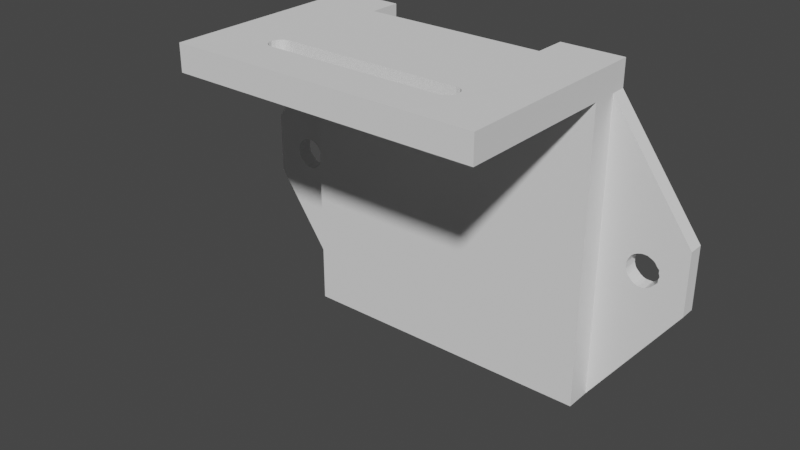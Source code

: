 # Source: raspi_camera_back_case.blend  (saved by Blender 3.2.14; exported with 4.5.12 LTS)
import bpy
from mathutils import Matrix  # noqa: F401  (used for matrix-valued properties, if any)

bpy.ops.wm.read_factory_settings(use_empty=True)
scene = bpy.context.scene
scene.name = 'Scene'

# ---- collections
col_collection = bpy.data.collections.new('Collection'); scene.collection.children.link(col_collection)

# ---- world
world_world = bpy.data.worlds.new('World'); scene.world = world_world
world_world.use_nodes = True; world_world.node_tree.nodes.clear()
_N = world_world.node_tree.nodes; _L = world_world.node_tree.links
n0 = _N.new('ShaderNodeOutputWorld'); n0.name = 'World Output'; n0.location = (300, 300)
n1 = _N.new('ShaderNodeBackground'); n1.name = 'Background'; n1.location = (10, 300)
n1.inputs[0].default_value = (0.05088, 0.05088, 0.05088, 1.0)
_L.new(n1.outputs[0], n0.inputs[0])
n0.is_active_output = True
world_world.color = (0.05088, 0.05088, 0.05088)
world_world.use_sun_shadow = False
world_world.sun_shadow_jitter_overblur = 0.0

# ---- meshes
me_picam_1_3_down_003 = bpy.data.meshes.new('Picam_1_3_down.003')
me_picam_1_3_down_003.from_pydata([(156.7, 87.07, 9.927), (180.3, 113.3, 11.41), (162.3, 113.3, 11.41), (162.3, 95.56, 11.42), (160.8, 95.56, 11.42), (160.8, 89.06, 11.42), (162.8, 87.07, 11.42), (162.8, 89.06, 11.42), (180.3, 95.56, 11.42), (181.8, 89.06, 11.42), (181.8, 95.56, 11.42), (179.8, 89.06, 11.42), (179.8, 87.07, 11.42), (162.8, 87.07, 8.412), (162.8, 89.06, 8.412), (179.8, 87.07, 7.421), (179.8, 87.07, 8.412), (179.8, 89.06, 8.412), (181.8, 89.06, 8.412), (156.7, 115.0, 9.917), (160.8, 89.06, 8.412), (162.8, 87.07, 7.421), (180.3, 96.56, 9.862), (162.3, 96.56, 9.862), (180.3, 96.31, 9.828), (162.3, 96.06, 9.728), (180.3, 96.06, 9.728), (162.3, 96.31, 9.828), (180.3, 95.86, 9.569), (162.3, 95.7, 9.362), (180.3, 95.7, 9.362), (162.3, 95.86, 9.569), (180.3, 95.6, 9.121), (162.3, 95.56, 8.862), (180.3, 95.56, 8.862), (162.3, 95.6, 9.121), (160.8, 95.56, 8.412), (181.8, 95.56, 8.412), (162.3, 113.3, 9.861), (180.3, 113.3, 9.861), (156.7, 115.0, 7.411), (156.7, 115.0, 11.41), (185.7, 115.0, 11.41), (185.7, 115.0, 7.411), (185.7, 87.07, 11.42), (185.7, 87.07, 7.421), (156.7, 87.07, 11.42), (156.7, 87.07, 7.421), (162.8, 84.57, 11.43), (156.7, 84.57, 11.43), (162.8, 84.57, 8.412), (179.8, 84.57, 7.422), (179.8, 84.57, 8.412), (162.8, 84.57, 7.422), (179.8, 84.57, 11.43), (185.7, 84.57, 11.43), (185.7, 84.57, 7.422), (156.7, 84.57, 7.422), (179.8, 87.06, -8.047), (162.8, 87.06, -8.047), (185.7, 87.06, -8.047), (156.7, 87.06, -8.047), (179.8, 84.56, -8.046), (162.8, 84.56, -8.046), (185.7, 84.56, -8.046), (156.7, 84.56, -8.046), (178.1, 87.06, -4.082), (178.1, 87.06, -2.082), (164.5, 87.06, -4.082), (164.5, 87.06, -2.082), (162.1, 84.57, -3.459), (162.0, 84.57, -3.079), (162.3, 84.57, -2.379), (162.3, 84.57, -3.78), (162.1, 84.57, -2.7), (162.6, 84.57, -3.994), (163.0, 84.57, -4.082), (164.5, 84.57, -4.082), (163.0, 84.57, -2.08), (164.5, 84.57, -2.08), (162.6, 84.57, -2.164), (162.0, 87.06, -3.08), (162.3, 87.06, -3.779), (162.1, 87.06, -3.459), (162.1, 87.06, -2.701), (162.3, 87.06, -2.381), (162.6, 87.06, -3.993), (163.0, 87.06, -4.082), (163.0, 87.06, -2.082), (162.6, 87.06, -2.166), (178.2, 84.57, -4.082), (178.2, 84.57, -2.08), (179.7, 87.06, -4.082), (180.0, 87.06, -3.95), (179.7, 87.06, -2.082), (180.0, 87.06, -2.146), (180.3, 87.06, -2.363), (180.6, 87.06, -3.048), (180.6, 87.06, -3.416), (180.6, 87.06, -2.679), (180.3, 87.06, -3.732), (179.7, 84.57, -4.082), (180.1, 84.57, -3.95), (180.1, 84.57, -2.143), (179.7, 84.57, -2.08), (180.6, 84.57, -3.047), (180.6, 84.57, -2.677), (180.4, 84.57, -3.732), (180.6, 84.57, -3.416), (180.4, 84.57, -2.361), (149.0, 98.13, 9.923), (149.0, 104.0, 9.921), (149.0, 98.13, 11.4), (152.9, 99.68, 9.922), (152.6, 99.71, 9.922), (153.2, 99.71, 9.922), (152.9, 99.68, 11.4), (152.6, 99.71, 11.4), (153.2, 99.71, 11.4), (153.5, 99.8, 11.4), (153.8, 99.94, 11.4), (153.5, 99.8, 9.922), (153.8, 99.94, 9.922), (154.0, 100.1, 9.922), (154.2, 100.4, 9.922), (154.0, 100.1, 11.4), (154.2, 100.4, 11.4), (154.3, 100.6, 11.4), (154.4, 100.9, 11.4), (154.3, 100.6, 9.922), (154.4, 100.9, 9.922), (154.4, 101.2, 9.922), (154.4, 101.5, 9.922), (154.4, 101.2, 11.4), (154.4, 101.5, 11.4), (154.3, 101.8, 11.4), (154.2, 102.0, 11.4), (154.3, 101.8, 9.922), (154.2, 102.0, 9.921), (154.0, 102.2, 9.921), (153.8, 102.4, 9.921), (154.0, 102.2, 11.4), (153.8, 102.4, 11.4), (153.5, 102.6, 11.4), (153.2, 102.7, 11.4), (153.5, 102.6, 9.921), (153.2, 102.7, 9.921), (152.9, 102.7, 9.921), (152.6, 102.7, 9.921), (152.9, 102.7, 11.4), (152.6, 102.7, 11.4), (149.0, 104.0, 11.4), (152.3, 102.6, 11.4), (152.1, 102.4, 11.4), (152.3, 102.6, 9.921), (152.1, 102.4, 9.921), (151.9, 102.2, 9.921), (151.7, 102.0, 9.921), (151.9, 102.2, 11.4), (151.7, 102.0, 11.4), (151.5, 101.8, 11.4), (151.5, 101.5, 11.4), (151.5, 101.8, 9.922), (151.5, 101.5, 9.922), (151.4, 101.2, 9.922), (151.5, 100.9, 9.922), (151.4, 101.2, 11.4), (151.5, 100.9, 11.4), (151.5, 100.6, 11.4), (151.7, 100.4, 11.4), (151.5, 100.6, 9.922), (151.7, 100.4, 9.922), (151.9, 100.1, 9.922), (152.1, 99.94, 9.922), (151.9, 100.1, 11.4), (152.1, 99.94, 11.4), (152.3, 99.8, 11.4), (152.3, 99.8, 9.922), (193.7, 98.13, 9.923), (193.7, 98.13, 11.4), (193.7, 104.0, 9.921), (189.8, 99.68, 9.922), (190.1, 99.71, 9.922), (189.5, 99.71, 9.922), (189.8, 99.68, 11.4), (190.1, 99.71, 11.4), (189.5, 99.71, 11.4), (189.2, 99.8, 11.4), (188.9, 99.94, 11.4), (189.2, 99.8, 9.922), (188.9, 99.94, 9.922), (188.7, 100.1, 9.922), (188.5, 100.4, 9.922), (188.7, 100.1, 11.4), (188.5, 100.4, 11.4), (188.4, 100.6, 11.4), (188.3, 100.9, 11.4), (188.4, 100.6, 9.922), (188.3, 100.9, 9.922), (188.3, 101.2, 9.922), (188.3, 101.5, 9.922), (188.3, 101.2, 11.4), (188.3, 101.5, 11.4), (188.4, 101.8, 11.4), (188.5, 102.0, 11.4), (188.4, 101.8, 9.922), (188.5, 102.0, 9.921), (188.7, 102.2, 9.921), (188.9, 102.4, 9.921), (188.7, 102.2, 11.4), (188.9, 102.4, 11.4), (189.2, 102.6, 11.4), (189.5, 102.7, 11.4), (189.2, 102.6, 9.921), (189.5, 102.7, 9.921), (189.8, 102.7, 9.921), (190.1, 102.7, 9.921), (189.8, 102.7, 11.4), (190.1, 102.7, 11.4), (193.7, 104.0, 11.4), (190.3, 102.6, 11.4), (190.6, 102.4, 11.4), (190.3, 102.6, 9.921), (190.6, 102.4, 9.921), (190.8, 102.2, 9.921), (191.0, 102.0, 9.921), (190.8, 102.2, 11.4), (191.0, 102.0, 11.4), (191.2, 101.8, 11.4), (191.2, 101.5, 11.4), (191.2, 101.8, 9.922), (191.2, 101.5, 9.922), (191.3, 101.2, 9.922), (191.2, 100.9, 9.922), (191.3, 101.2, 11.4), (191.2, 100.9, 11.4), (191.2, 100.6, 11.4), (191.0, 100.4, 11.4), (191.2, 100.6, 9.922), (191.0, 100.4, 9.922), (190.8, 100.1, 9.922), (190.6, 99.94, 9.922), (190.8, 100.1, 11.4), (190.6, 99.94, 11.4), (190.3, 99.8, 11.4), (190.3, 99.8, 9.922), (185.7, 115.0, 9.917), (185.7, 87.07, 9.927)], [], [(40, 47, 0, 19), (1, 42, 41, 2), (46, 6, 7, 5, 4, 3, 2, 41), (1, 8, 10, 9, 11, 12, 44, 42), (7, 6, 13, 14), (178, 181, 247), (16, 12, 11, 17), (9, 18, 17, 11), (14, 20, 5, 7), (181, 247, 246, 215, 214, 213, 208, 207, 206, 205, 200, 199, 198, 197, 192, 191, 190, 189, 183), (22, 23, 24), (25, 26, 27), (26, 25, 28), (29, 30, 31), (30, 29, 32), (33, 34, 35), (34, 32, 35), (35, 32, 29), (30, 28, 31), (31, 28, 25), (26, 24, 27), (27, 24, 23), (4, 36, 33, 3), (34, 33, 36, 37), (10, 8, 34, 37), (19, 0, 113, 115, 121, 122, 123, 124, 129, 130, 131, 132, 137, 138, 139, 140, 145, 146, 147), (17, 14, 13, 16), (36, 20, 14, 17, 18, 37), (20, 36, 4, 5), (10, 37, 18, 9), (38, 23, 22, 39), (38, 39, 1, 2), (33, 35, 3), (35, 29, 3), (29, 31, 3), (31, 25, 3), (25, 27, 3), (27, 23, 3), (2, 3, 23, 38), (22, 8, 1, 39), (22, 24, 8), (24, 26, 8), (26, 28, 8), (28, 30, 8), (34, 8, 32), (8, 30, 32), (43, 40, 41, 42), (110, 113, 0), (116, 112, 46), (43, 45, 47, 40), (46, 47, 57, 49), (58, 59, 68, 66), (21, 15, 67, 69), (12, 16, 52, 54), (53, 50, 48, 49, 57), (51, 52, 50, 53), (55, 54, 52, 51, 56), (6, 46, 49, 48), (44, 12, 54, 55), (16, 13, 50, 52), (78, 79, 53, 57, 65, 63, 77, 76, 75, 73, 70, 71, 74, 72, 80), (13, 6, 48, 50), (68, 59, 61, 47, 21, 69, 88, 89, 85, 84, 81, 83, 82, 86, 87), (45, 44, 55, 56), (59, 58, 62, 63), (61, 59, 63, 65), (58, 60, 64, 62), (57, 47, 61, 65), (91, 51, 53, 79), (77, 63, 62, 90), (67, 15, 45, 60, 58, 66, 92, 93, 100, 98, 97, 99, 96, 95, 94), (45, 56, 64, 60), (101, 90, 62, 64, 56, 51, 91, 104, 103, 109, 106, 105, 108, 107, 102), (82, 73, 75, 86), (106, 99, 97, 105), (94, 95, 103, 104), (70, 73, 82, 83), (105, 97, 98, 108), (95, 96, 109, 103), (71, 70, 83, 81), (108, 98, 100, 107), (109, 96, 99, 106), (74, 71, 81, 84), (107, 100, 93, 102), (72, 74, 84, 85), (102, 93, 92, 101), (80, 72, 85, 89), (101, 92, 66, 68, 87, 76, 77, 90), (78, 80, 89, 88), (86, 75, 76, 87), (79, 78, 88, 69, 67, 94, 104, 91), (41, 149, 144, 143, 142, 141, 136, 135, 134, 133, 128, 127, 126, 125, 120, 119, 118, 116, 46), (149, 41, 151), (45, 43, 246, 247), (111, 147, 148, 154, 155, 156, 157, 162, 163, 164, 165, 170, 171, 172, 173, 177, 114, 113, 110), (112, 151, 111, 110), (113, 114, 117, 116), (115, 113, 116, 118), (159, 158, 153, 152, 150, 149, 151, 112, 116, 117, 176, 175, 174, 169, 168, 167, 166, 161, 160), (121, 115, 118, 119), (122, 121, 119, 120), (123, 122, 120, 125), (124, 123, 125, 126), (129, 124, 126, 127), (130, 129, 127, 128), (131, 130, 128, 133), (132, 131, 133, 134), (137, 132, 134, 135), (138, 137, 135, 136), (139, 138, 136, 141), (140, 139, 141, 142), (145, 140, 142, 143), (146, 145, 143, 144), (147, 146, 144, 149), (148, 147, 149, 150), (154, 148, 150, 152), (155, 154, 152, 153), (156, 155, 153, 158), (157, 156, 158, 159), (162, 157, 159, 160), (163, 162, 160, 161), (164, 163, 161, 166), (165, 164, 166, 167), (170, 165, 167, 168), (171, 170, 168, 169), (172, 171, 169, 174), (173, 172, 174, 175), (177, 173, 175, 176), (114, 177, 176, 117), (180, 219, 179, 178), (241, 245, 182, 181, 178, 180, 215, 216, 222, 223, 224, 225, 230, 231, 232, 233, 238, 239, 240), (181, 184, 185, 182), (183, 186, 184, 181), (227, 228, 229, 234, 235, 236, 237, 242, 243, 244, 185, 184, 179, 219, 217, 218, 220, 221, 226), (189, 187, 186, 183), (190, 188, 187, 189), (191, 193, 188, 190), (192, 194, 193, 191), (197, 195, 194, 192), (198, 196, 195, 197), (199, 201, 196, 198), (200, 202, 201, 199), (205, 203, 202, 200), (206, 204, 203, 205), (207, 209, 204, 206), (208, 210, 209, 207), (213, 211, 210, 208), (214, 212, 211, 213), (215, 217, 212, 214), (216, 218, 217, 215), (222, 220, 218, 216), (223, 221, 220, 222), (224, 226, 221, 223), (225, 227, 226, 224), (230, 228, 227, 225), (231, 229, 228, 230), (232, 234, 229, 231), (233, 235, 234, 232), (238, 236, 235, 233), (239, 237, 236, 238), (240, 242, 237, 239), (241, 243, 242, 240), (245, 244, 243, 241), (182, 185, 244, 245), (246, 42, 219, 180), (178, 179, 44, 247), (180, 246, 215), (111, 19, 147), (46, 112, 110, 0), (111, 151, 41, 19), (217, 42, 44, 184, 186, 187, 188, 193, 194, 195, 196, 201, 202, 203, 204, 209, 210, 211, 212), (184, 44, 179), (217, 219, 42)])
_uv = me_picam_1_3_down_003.uv_layers.new(name='UVMap')
_uv.uv.foreach_set('vector', [0.0, 0.0, 0.0, 0.0, 0.0, 0.0, 0.0, 0.0, 0.0, 0.0, 0.0, 0.0, 0.0, 0.0, 0.0, 0.0, 0.0, 0.0, 0.0, 0.0, 0.0, 0.0, 0.0, 0.0, 0.0, 0.0, 0.0, 0.0, 0.0, 0.0, 0.0, 0.0, 0.0, 0.0, 0.0, 0.0, 0.0, 0.0, 0.0, 0.0, 0.0, 0.0, 0.0, 0.0, 0.0, 0.0, 0.0, 0.0, 0.0, 0.0, 0.0, 0.0, 0.0, 0.0, 0.0, 0.0, 0.0, 0.0, 0.0, 0.0, 0.0, 0.0, 0.0, 0.0, 0.0, 0.0, 0.0, 0.0, 0.0, 0.0, 0.0, 0.0, 0.0, 0.0, 0.0, 0.0, 0.0, 0.0, 0.0, 0.0, 0.0, 0.0, 0.0, 0.0, 0.0, 0.0, 0.0, 0.0, 0.0, 0.0, 0.0, 0.0, 0.0, 0.0, 0.0, 0.0, 0.0, 0.0, 0.0, 0.0, 0.0, 0.0, 0.0, 0.0, 0.0, 0.0, 0.0, 0.0, 0.0, 0.0, 0.0, 0.0, 0.0, 0.0, 0.0, 0.0, 0.0, 0.0, 0.0, 0.0, 0.0, 0.0, 0.0, 0.0, 0.0, 0.0, 0.0, 0.0, 0.0, 0.0, 0.0, 0.0, 0.0, 0.0, 0.0, 0.0, 0.0, 0.0, 0.0, 0.0, 0.0, 0.0, 0.0, 0.0, 0.0, 0.0, 0.0, 0.0, 0.0, 0.0, 0.0, 0.0, 0.0, 0.0, 0.0, 0.0, 0.0, 0.0, 0.0, 0.0, 0.0, 0.0, 0.0, 0.0, 0.0, 0.0, 0.0, 0.0, 0.0, 0.0, 0.0, 0.0, 0.0, 0.0, 0.0, 0.0, 0.0, 0.0, 0.0, 0.0, 0.0, 0.0, 0.0, 0.0, 0.0, 0.0, 0.0, 0.0, 0.0, 0.0, 0.0, 0.0, 0.0, 0.0, 0.0, 0.0, 0.0, 0.0, 0.0, 0.0, 0.0, 0.0, 0.0, 0.0, 0.0, 0.0, 0.0, 0.0, 0.0, 0.0, 0.0, 0.0, 0.0, 0.0, 0.0, 0.0, 0.0, 0.0, 0.0, 0.0, 0.0, 0.0, 0.0, 0.0, 0.0, 0.0, 0.0, 0.0, 0.0, 0.0, 0.0, 0.0, 0.0, 0.0, 0.0, 0.0, 0.0, 0.0, 0.0, 0.0, 0.0, 0.0, 0.0, 0.0, 0.0, 0.0, 0.0, 0.0, 0.0, 0.0, 0.0, 0.0, 0.0, 0.0, 0.0, 0.0, 0.0, 0.0, 0.0, 0.0, 0.0, 0.0, 0.0, 0.0, 0.0, 0.0, 0.0, 0.0, 0.0, 0.0, 0.0, 0.0, 0.0, 0.0, 0.0, 0.0, 0.0, 0.0, 0.0, 0.0, 0.0, 0.0, 0.0, 0.0, 0.0, 0.0, 0.0, 0.0, 0.0, 0.0, 0.0, 0.0, 0.0, 0.0, 0.0, 0.0, 0.0, 0.0, 0.0, 0.0, 0.0, 0.0, 0.0, 0.0, 0.0, 0.0, 0.0, 0.0, 0.0, 0.0, 0.0, 0.0, 0.0, 0.0, 0.0, 0.0, 0.0, 0.0, 0.0, 0.0, 0.0, 0.0, 0.0, 0.0, 0.0, 0.0, 0.0, 0.0, 0.0, 0.0, 0.0, 0.0, 0.0, 0.0, 0.0, 0.0, 0.0, 0.0, 0.0, 0.0, 0.0, 0.0, 0.0, 0.0, 0.0, 0.0, 0.0, 0.0, 0.0, 0.0, 0.0, 0.0, 0.0, 0.0, 0.0, 0.0, 0.0, 0.0, 0.0, 0.0, 0.0, 0.0, 0.0, 0.0, 0.0, 0.0, 0.0, 0.0, 0.0, 0.0, 0.0, 0.0, 0.0, 0.0, 0.0, 0.0, 0.0, 0.0, 0.0, 0.0, 0.0, 0.0, 0.0, 0.0, 0.0, 0.0, 0.0, 0.0, 0.0, 0.0, 0.0, 0.0, 0.0, 0.0, 0.0, 0.0, 0.0, 0.0, 0.0, 0.0, 0.0, 0.0, 0.0, 0.0, 0.0, 0.0, 0.0, 0.0, 0.0, 0.0, 0.0, 0.0, 0.0, 0.0, 0.0, 0.0, 0.0, 0.0, 0.0, 0.0, 0.0, 0.0, 0.0, 0.0, 0.0, 0.0, 0.0, 0.0, 0.0, 0.0, 0.0, 0.0, 0.0, 0.0, 0.0, 0.0, 0.0, 0.0, 0.0, 0.0, 0.0, 0.0, 0.0, 0.0, 0.0, 0.0, 0.0, 0.0, 0.0, 0.0, 0.0, 0.0, 0.0, 0.0, 0.0, 0.0, 0.0, 0.0, 0.0, 0.0, 0.0, 0.0, 0.0, 0.0, 0.0, 0.0, 0.0, 0.0, 0.0, 0.0, 0.0, 0.0, 0.0, 0.0, 0.0, 0.0, 0.0, 0.0, 0.0, 0.0, 0.0, 0.0, 0.0, 0.0, 0.0, 0.0, 0.0, 0.0, 0.0, 0.0, 0.0, 0.0, 0.0, 0.0, 0.0, 0.0, 0.0, 0.0, 0.0, 0.0, 0.0, 0.0, 0.0, 0.0, 0.0, 0.0, 0.0, 0.0, 0.0, 0.0, 0.0, 0.0, 0.0, 0.0, 0.0, 0.0, 0.0, 0.0, 0.0, 0.0, 0.0, 0.0, 0.0, 0.0, 0.0, 0.0, 0.0, 0.0, 0.0, 0.0, 0.0, 0.0, 0.0, 0.0, 0.0, 0.0, 0.0, 0.0, 0.0, 0.0, 0.0, 0.0, 0.0, 0.0, 0.0, 0.0, 0.0, 0.0, 0.0, 0.0, 0.0, 0.0, 0.0, 0.0, 0.0, 0.0, 0.0, 0.0, 0.0, 0.0, 0.0, 0.0, 0.0, 0.0, 0.0, 0.0, 0.0, 0.0, 0.0, 0.0, 0.0, 0.0, 0.0, 0.0, 0.0, 0.0, 0.0, 0.0, 0.0, 0.0, 0.0, 0.0, 0.0, 0.0, 0.0, 0.0, 0.0, 0.0, 0.0, 0.0, 0.0, 0.0, 0.0, 0.0, 0.0, 0.0, 0.0, 0.0, 0.0, 0.0, 0.0, 0.0, 0.0, 0.0, 0.0, 0.0, 0.0, 0.0, 0.0, 0.0, 0.0, 0.0, 0.0, 0.0, 0.0, 0.0, 0.0, 0.0, 0.0, 0.0, 0.0, 0.0, 0.0, 0.0, 0.0, 0.0, 0.0, 0.0, 0.0, 0.0, 0.0, 0.0, 0.0, 0.0, 0.0, 0.0, 0.0, 0.0, 0.0, 0.0, 0.0, 0.0, 0.0, 0.0, 0.0, 0.0, 0.0, 0.0, 0.0, 0.0, 0.0, 0.0, 0.0, 0.0, 0.0, 0.0, 0.0, 0.0, 0.0, 0.0, 0.0, 0.0, 0.0, 0.0, 0.0, 0.0, 0.0, 0.0, 0.0, 0.0, 0.0, 0.0, 0.0, 0.0, 0.0, 0.0, 0.0, 0.0, 0.0, 0.0, 0.0, 0.0, 0.0, 0.0, 0.0, 0.0, 0.0, 0.0, 0.0, 0.0, 0.0, 0.0, 0.0, 0.0, 0.0, 0.0, 0.0, 0.0, 0.0, 0.0, 0.0, 0.0, 0.0, 0.0, 0.0, 0.0, 0.0, 0.0, 0.0, 0.0, 0.0, 0.0, 0.0, 0.0, 0.0, 0.0, 0.0, 0.0, 0.0, 0.0, 0.0, 0.0, 0.0, 0.0, 0.0, 0.0, 0.0, 0.0, 0.0, 0.0, 0.0, 0.0, 0.0, 0.0, 0.0, 0.0, 0.0, 0.0, 0.0, 0.0, 0.0, 0.0, 0.0, 0.0, 0.0, 0.0, 0.0, 0.0, 0.0, 0.0, 0.0, 0.0, 0.0, 0.0, 0.0, 0.0, 0.0, 0.0, 0.0, 0.0, 0.0, 0.0, 0.0, 0.0, 0.0, 0.0, 0.0, 0.0, 0.0, 0.0, 0.0, 0.0, 0.0, 0.0, 0.0, 0.0, 0.0, 0.0, 0.0, 0.0, 0.0, 0.0, 0.0, 0.0, 0.0, 0.0, 0.0, 0.0, 0.0, 0.0, 0.0, 0.0, 0.0, 0.0, 0.0, 0.0, 0.0, 0.0, 0.0, 0.0, 0.0, 0.0, 0.0, 0.0, 0.0, 0.0, 0.0, 0.0, 0.0, 0.0, 0.0, 0.0, 0.0, 0.0, 0.0, 0.0, 0.0, 0.0, 0.0, 0.0, 0.0, 0.0, 0.0, 0.0, 0.0, 0.0, 0.0, 0.0, 0.0, 0.0, 0.0, 0.0, 0.0, 0.0, 0.0, 0.0, 0.0, 0.0, 0.0, 0.0, 0.0, 0.0, 0.0, 0.0, 0.0, 0.0, 0.0, 0.0, 0.0, 0.0, 0.0, 0.0, 0.0, 0.0, 0.0, 0.0, 0.0, 0.0, 0.0, 0.0, 0.0, 0.0, 0.0, 0.0, 0.0, 0.0, 0.0, 0.0, 0.0, 0.0, 0.0, 0.0, 0.0, 0.0, 0.0, 0.0, 0.0, 0.0, 0.0, 0.0, 0.0, 0.0, 0.0, 0.0, 0.0, 0.0, 0.0, 0.0, 0.0, 0.0, 0.0, 0.0, 0.0, 0.0, 0.0, 0.0, 0.0, 0.0, 0.0, 0.0, 0.0, 0.0, 0.0, 0.0, 0.0, 0.0, 0.0, 0.0, 0.0, 0.0, 0.0, 0.0, 0.0, 0.0, 0.0, 0.0, 0.0, 0.0, 0.0, 0.0, 0.0, 0.0, 0.0, 0.0, 0.0, 0.0, 0.0, 0.0, 0.0, 0.0, 0.0, 0.0, 0.0, 0.0, 0.0, 0.0, 0.0, 0.0, 0.0, 0.0, 0.0, 0.0, 0.0, 0.0, 0.0, 0.0, 0.0, 0.0, 0.0, 0.0, 0.0, 0.0, 0.0, 0.0, 0.0, 0.0, 0.0, 0.0, 0.0, 0.0, 0.0, 0.0, 0.0, 0.0, 0.0, 0.0, 0.0, 0.0, 0.0, 0.0, 0.0, 0.0, 0.0, 0.0, 0.0, 0.0, 0.0, 0.0, 0.0, 0.0, 0.0, 0.0, 0.0, 0.0, 0.0, 0.0, 0.0, 0.0, 0.0, 0.0, 0.0, 0.0, 0.0, 0.0, 0.0, 0.0, 0.0, 0.0, 0.0, 0.0, 0.0, 0.0, 0.0, 0.0, 0.0, 0.0, 0.0, 0.0, 0.0, 0.0, 0.0, 0.0, 0.0, 0.0, 0.0, 0.0, 0.0, 0.0, 0.0, 0.0, 0.0, 0.0, 0.0, 0.0, 0.0, 0.0, 0.0, 0.0, 0.0, 0.0, 0.0, 0.0, 0.0, 0.0, 0.0, 0.0, 0.0, 0.0, 0.0, 0.0, 0.0, 0.0, 0.0, 0.0, 0.0, 0.0, 0.0, 0.0, 0.0, 0.0, 0.0, 0.0, 0.0, 0.0, 0.0, 0.0, 0.0, 0.0, 0.0, 0.0, 0.0, 0.0, 0.0, 0.0, 0.0, 0.0, 0.0, 0.0, 0.0, 0.0, 0.0, 0.0, 0.0, 0.0, 0.0, 0.0, 0.0, 0.0, 0.0, 0.0, 0.0, 0.0, 0.0, 0.0, 0.0, 0.0, 0.0, 0.0, 0.0, 0.0, 0.0, 0.0, 0.0, 0.0, 0.0, 0.0, 0.0, 0.0, 0.0, 0.0, 0.0, 0.0, 0.0, 0.0, 0.0, 0.0, 0.0, 0.0, 0.0, 0.0, 0.0, 0.0, 0.0, 0.0, 0.0, 0.0, 0.0, 0.0, 0.0, 0.0, 0.0, 0.0, 0.0, 0.0, 0.0, 0.0, 0.0, 0.0, 0.0, 0.0, 0.0, 0.0, 0.0, 0.0, 0.0, 0.0, 0.0, 0.0, 0.0, 0.0, 0.0, 0.0, 0.0, 0.0, 0.0, 0.0, 0.0, 0.0, 0.0, 0.0, 0.0, 0.0, 0.0, 0.0, 0.0, 0.0, 0.0, 0.0, 0.0, 0.0, 0.0, 0.0, 0.0, 0.0, 0.0, 0.0, 0.0, 0.0, 0.0, 0.0, 0.0, 0.0, 0.0, 0.0, 0.0, 0.0, 0.0, 0.0, 0.0, 0.0, 0.0, 0.0, 0.0, 0.0, 0.0, 0.0, 0.0, 0.0, 0.0, 0.0, 0.0, 0.0, 0.0, 0.0, 0.0, 0.0, 0.0, 0.0, 0.0, 0.0, 0.0, 0.0, 0.0, 0.0, 0.0, 0.0, 0.0, 0.0, 0.0, 0.0, 0.0, 0.0, 0.0, 0.0, 0.0, 0.0, 0.0, 0.0, 0.0, 0.0, 0.0, 0.0, 0.0, 0.0, 0.0, 0.0, 0.0, 0.0, 0.0, 0.0, 0.0, 0.0, 0.0, 0.0, 0.0, 0.0, 0.0, 0.0, 0.0, 0.0, 0.0, 0.0, 0.0, 0.0, 0.0, 0.0, 0.0, 0.0, 0.0, 0.0, 0.0, 0.0, 0.0, 0.0, 0.0, 0.0, 0.0, 0.0, 0.0, 0.0, 0.0, 0.0, 0.0, 0.0, 0.0, 0.0, 0.0, 0.0, 0.0, 0.0, 0.0, 0.0, 0.0, 0.0, 0.0, 0.0, 0.0, 0.0, 0.0, 0.0, 0.0, 0.0, 0.0, 0.0, 0.0, 0.0, 0.0, 0.0, 0.0, 0.0, 0.0, 0.0, 0.0, 0.0, 0.0, 0.0, 0.0, 0.0, 0.0, 0.0, 0.0, 0.0, 0.0, 0.0, 0.0, 0.0, 0.0, 0.0, 0.0, 0.0, 0.0, 0.0, 0.0, 0.0, 0.0, 0.0, 0.0, 0.0, 0.0, 0.0, 0.0, 0.0, 0.0, 0.0, 0.0, 0.0, 0.0, 0.0, 0.0, 0.0, 0.0, 0.0, 0.0, 0.0, 0.0, 0.0, 0.0, 0.0, 0.0, 0.0, 0.0, 0.0, 0.0, 0.0, 0.0, 0.0, 0.0, 0.0, 0.0, 0.0, 0.0, 0.0, 0.0, 0.0, 0.0, 0.0, 0.0, 0.0, 0.0, 0.0, 0.0, 0.0, 0.0, 0.0, 0.0, 0.0, 0.0, 0.0, 0.0, 0.0, 0.0, 0.0, 0.0, 0.0, 0.0, 0.0, 0.0, 0.0, 0.0, 0.0, 0.0, 0.0, 0.0, 0.0, 0.0, 0.0, 0.0, 0.0, 0.0, 0.0, 0.0, 0.0, 0.0, 0.0, 0.0, 0.0, 0.0, 0.0, 0.0, 0.0, 0.0, 0.0, 0.0, 0.0, 0.0, 0.0, 0.0, 0.0, 0.0, 0.0, 0.0, 0.0, 0.0, 0.0, 0.0, 0.0, 0.0, 0.0, 0.0, 0.0, 0.0, 0.0, 0.0, 0.0, 0.0, 0.0, 0.0, 0.0, 0.0, 0.0, 0.0, 0.0, 0.0, 0.0, 0.0, 0.0, 0.0, 0.0, 0.0, 0.0, 0.0, 0.0, 0.0, 0.0, 0.0, 0.0, 0.0, 0.0, 0.0, 0.0, 0.0, 0.0, 0.0, 0.0, 0.0, 0.0, 0.0, 0.0, 0.0, 0.0, 0.0, 0.0, 0.0, 0.0, 0.0, 0.0, 0.0, 0.0, 0.0, 0.0, 0.0, 0.0, 0.0, 0.0, 0.0, 0.0, 0.0, 0.0, 0.0, 0.0, 0.0, 0.0, 0.0, 0.0, 0.0, 0.0, 0.0, 0.0, 0.0, 0.0, 0.0, 0.0, 0.0, 0.0, 0.0, 0.0, 0.0, 0.0, 0.0, 0.0, 0.0, 0.0, 0.0, 0.0, 0.0, 0.0, 0.0, 0.0, 0.0, 0.0, 0.0, 0.0, 0.0, 0.0, 0.0, 0.0, 0.0, 0.0, 0.0, 0.0, 0.0, 0.0, 0.0, 0.0, 0.0, 0.0, 0.0, 0.0, 0.0, 0.0, 0.0, 0.0, 0.0, 0.0, 0.0, 0.0, 0.0, 0.0, 0.0, 0.0, 0.0, 0.0, 0.0, 0.0, 0.0, 0.0, 0.0, 0.0, 0.0, 0.0, 0.0, 0.0, 0.0, 0.0, 0.0, 0.0, 0.0, 0.0, 0.0, 0.0, 0.0, 0.0, 0.0, 0.0, 0.0, 0.0, 0.0, 0.0, 0.0, 0.0, 0.0, 0.0, 0.0, 0.0, 0.0, 0.0, 0.0, 0.0, 0.0, 0.0, 0.0, 0.0, 0.0, 0.0, 0.0, 0.0, 0.0, 0.0, 0.0, 0.0, 0.0, 0.0, 0.0, 0.0, 0.0, 0.0, 0.0, 0.0, 0.0, 0.0, 0.0, 0.0, 0.0, 0.0, 0.0, 0.0, 0.0, 0.0, 0.0, 0.0, 0.0, 0.0, 0.0, 0.0, 0.0, 0.0, 0.0, 0.0, 0.0, 0.0, 0.0, 0.0, 0.0, 0.0, 0.0, 0.0, 0.0, 0.0, 0.0, 0.0, 0.0, 0.0, 0.0, 0.0, 0.0, 0.0, 0.0, 0.0, 0.0, 0.0, 0.0, 0.0, 0.0, 0.0, 0.0, 0.0, 0.0, 0.0, 0.0, 0.0, 0.0, 0.0, 0.0, 0.0, 0.0, 0.0, 0.0, 0.0, 0.0, 0.0, 0.0, 0.0, 0.0, 0.0, 0.0, 0.0, 0.0, 0.0, 0.0, 0.0, 0.0, 0.0, 0.0, 0.0, 0.0, 0.0, 0.0, 0.0, 0.0, 0.0, 0.0, 0.0, 0.0, 0.0, 0.0, 0.0, 0.0, 0.0])
me_picam_1_3_down_003.update()

# ---- objects
ob_raspi_camera_back_case = bpy.data.objects.new('raspi_camera_back_case', me_picam_1_3_down_003)

# ---- transforms, parenting, visibility, modifiers, constraints
ob_raspi_camera_back_case.location = (-171.4, -7.536, 165.2)
ob_raspi_camera_back_case.rotation_euler = (-1.57, -0.0, 0.0)

# ---- collection membership
col_collection.objects.link(ob_raspi_camera_back_case)

# ---- scene / render settings (as saved in the file)
scene.frame_start = 1; scene.frame_end = 250; scene.frame_set(0)
scene.render.engine = 'BLENDER_EEVEE_NEXT'
scene.cycles.sampling_pattern = 'TABULATED_SOBOL'
scene.cycles.use_light_tree = False
scene.view_settings.view_transform = 'Filmic'
scene.unit_settings.scale_length = 0.01
bpy.context.view_layer.update()

# ---- added for rendering (the .blend has no active camera and no usable light): camera, sun
cam_auto = bpy.data.cameras.new('AutoCamera')
cam_auto.lens = 50.0
cam_auto.sensor_width = 36.0
cam_auto.clip_end = 1000.0
ob_auto_camera = bpy.data.objects.new('AutoCamera', cam_auto)
scene.collection.objects.link(ob_auto_camera)
ob_auto_camera.location = (53.122, -69.5847, 107.894)
ob_auto_camera.rotation_euler = (1.09748, -7.21219e-08, 0.694738)
scene.camera = ob_auto_camera
light_auto_sun = bpy.data.lights.new('AutoSun', 'SUN')
light_auto_sun.energy = 3.0
light_auto_sun.angle = 0.0523599
ob_auto_sun = bpy.data.objects.new('AutoSun', light_auto_sun)
scene.collection.objects.link(ob_auto_sun)
ob_auto_sun.rotation_euler = (0.872665, 0.174533, 0.523599)
bpy.context.view_layer.update()
